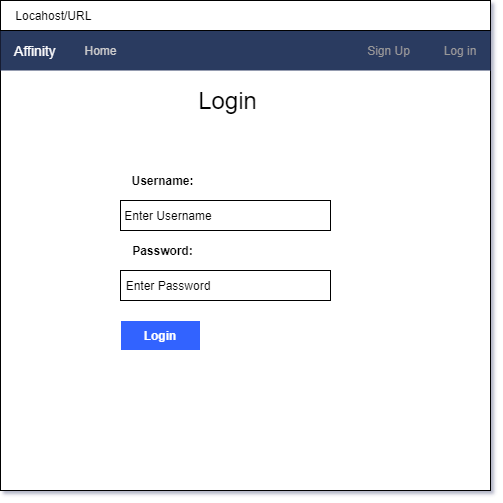

The diagram above was exported from draw.io. Its source (the exported page's mxGraphModel, read from the mxfile embedded in the PNG):
<mxGraphModel dx="1185" dy="556" grid="1" gridSize="10" guides="1" tooltips="1" connect="1" arrows="1" fold="1" page="1" pageScale="1" pageWidth="850" pageHeight="1100" math="0" shadow="0">
  <root>
    <mxCell id="0" />
    <mxCell id="1" parent="0" />
    <mxCell id="uP990akV-PrmMZuXHzWq-2" value="" style="rounded=0;whiteSpace=wrap;html=1;" vertex="1" parent="1">
      <mxGeometry x="250" y="30" width="490" height="490" as="geometry" />
    </mxCell>
    <mxCell id="uP990akV-PrmMZuXHzWq-3" value="" style="html=1;shadow=0;dashed=0;shape=mxgraph.bootstrap.rect;fillColor=#2C3A61;strokeColor=none;whiteSpace=wrap;" vertex="1" parent="1">
      <mxGeometry x="250" y="60" width="490" height="40" as="geometry" />
    </mxCell>
    <mxCell id="uP990akV-PrmMZuXHzWq-4" value="&lt;font color=&quot;#ffffff&quot;&gt;Affinity&lt;/font&gt;" style="html=1;shadow=0;dashed=0;fillColor=none;strokeColor=none;shape=mxgraph.bootstrap.rect;fontColor=#999999;fontSize=14;whiteSpace=wrap;" vertex="1" parent="uP990akV-PrmMZuXHzWq-3">
      <mxGeometry width="70" height="40" as="geometry" />
    </mxCell>
    <mxCell id="uP990akV-PrmMZuXHzWq-9" value="&lt;font color=&quot;#cccccc&quot;&gt;Home&lt;/font&gt;" style="html=1;shadow=0;dashed=0;fillColor=none;strokeColor=none;shape=mxgraph.bootstrap.rect;fontColor=#999999;whiteSpace=wrap;" vertex="1" parent="uP990akV-PrmMZuXHzWq-3">
      <mxGeometry x="70" width="60.86" height="40" as="geometry" />
    </mxCell>
    <mxCell id="uP990akV-PrmMZuXHzWq-11" value="Sign Up" style="html=1;shadow=0;dashed=0;fillColor=none;strokeColor=none;shape=mxgraph.bootstrap.rect;fontColor=#999999;whiteSpace=wrap;" vertex="1" parent="uP990akV-PrmMZuXHzWq-3">
      <mxGeometry x="350" width="77.13" height="40" as="geometry" />
    </mxCell>
    <mxCell id="uP990akV-PrmMZuXHzWq-12" value="Log in" style="html=1;shadow=0;dashed=0;fillColor=none;strokeColor=none;shape=mxgraph.bootstrap.rect;fontColor=#999999;whiteSpace=wrap;" vertex="1" parent="uP990akV-PrmMZuXHzWq-3">
      <mxGeometry x="430" width="60" height="40" as="geometry" />
    </mxCell>
    <mxCell id="uP990akV-PrmMZuXHzWq-13" value="&amp;nbsp; &amp;nbsp; Locahost/URL" style="rounded=0;whiteSpace=wrap;html=1;align=left;" vertex="1" parent="1">
      <mxGeometry x="250" y="30" width="490" height="30" as="geometry" />
    </mxCell>
    <mxCell id="uP990akV-PrmMZuXHzWq-19" value="" style="rounded=0;whiteSpace=wrap;html=1;fillColor=#FFFFFF;" vertex="1" parent="1">
      <mxGeometry x="370" y="230" width="210" height="30" as="geometry" />
    </mxCell>
    <mxCell id="uP990akV-PrmMZuXHzWq-20" value="&lt;font style=&quot;font-size: 24px&quot;&gt;Login&lt;/font&gt;" style="text;html=1;strokeColor=none;fillColor=none;align=center;verticalAlign=middle;whiteSpace=wrap;rounded=0;" vertex="1" parent="1">
      <mxGeometry x="440" y="110" width="75" height="40" as="geometry" />
    </mxCell>
    <mxCell id="uP990akV-PrmMZuXHzWq-22" value="&lt;b&gt;Username:&lt;/b&gt;" style="text;html=1;strokeColor=none;fillColor=none;align=center;verticalAlign=middle;whiteSpace=wrap;rounded=0;" vertex="1" parent="1">
      <mxGeometry x="370" y="200" width="85" height="20" as="geometry" />
    </mxCell>
    <mxCell id="uP990akV-PrmMZuXHzWq-23" value="Enter Username" style="text;html=1;strokeColor=none;fillColor=none;align=center;verticalAlign=middle;whiteSpace=wrap;rounded=0;" vertex="1" parent="1">
      <mxGeometry x="373" y="235" width="105" height="20" as="geometry" />
    </mxCell>
    <mxCell id="uP990akV-PrmMZuXHzWq-24" value="" style="rounded=0;whiteSpace=wrap;html=1;fillColor=#FFFFFF;" vertex="1" parent="1">
      <mxGeometry x="370" y="230" width="210" height="30" as="geometry" />
    </mxCell>
    <mxCell id="uP990akV-PrmMZuXHzWq-25" value="&lt;b&gt;Password:&lt;/b&gt;" style="text;html=1;strokeColor=none;fillColor=none;align=center;verticalAlign=middle;whiteSpace=wrap;rounded=0;" vertex="1" parent="1">
      <mxGeometry x="370" y="270" width="85" height="20" as="geometry" />
    </mxCell>
    <mxCell id="uP990akV-PrmMZuXHzWq-26" value="" style="rounded=0;whiteSpace=wrap;html=1;fillColor=#FFFFFF;" vertex="1" parent="1">
      <mxGeometry x="370" y="300" width="210" height="30" as="geometry" />
    </mxCell>
    <mxCell id="uP990akV-PrmMZuXHzWq-27" value="Enter Username" style="text;html=1;strokeColor=none;fillColor=none;align=center;verticalAlign=middle;whiteSpace=wrap;rounded=0;" vertex="1" parent="1">
      <mxGeometry x="373" y="235" width="90" height="20" as="geometry" />
    </mxCell>
    <mxCell id="uP990akV-PrmMZuXHzWq-28" value="Enter Password" style="text;html=1;strokeColor=none;fillColor=none;align=center;verticalAlign=middle;whiteSpace=wrap;rounded=0;" vertex="1" parent="1">
      <mxGeometry x="373" y="305" width="90" height="20" as="geometry" />
    </mxCell>
    <mxCell id="uP990akV-PrmMZuXHzWq-29" value="&lt;b&gt;&lt;font color=&quot;#ffffff&quot;&gt;Login&lt;/font&gt;&lt;/b&gt;" style="rounded=0;whiteSpace=wrap;html=1;fillColor=#3363FF;strokeColor=#FFFFFF;" vertex="1" parent="1">
      <mxGeometry x="370" y="350" width="80" height="30" as="geometry" />
    </mxCell>
  </root>
</mxGraphModel>